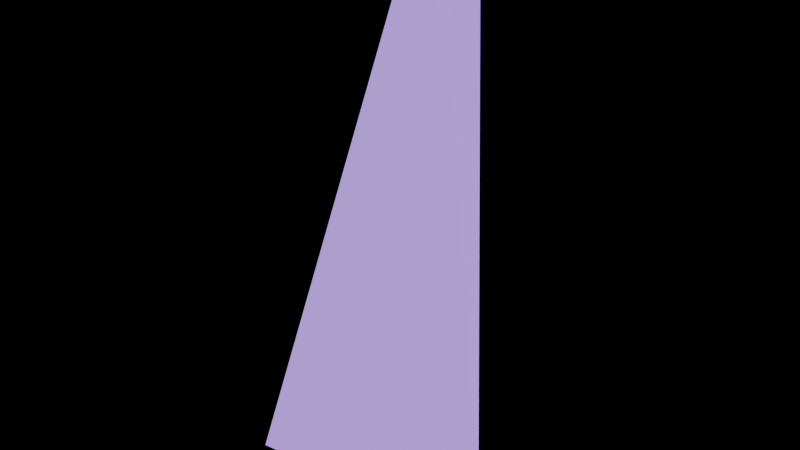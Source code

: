# Source: TC_ENV_AlienShard_Small_V1.blend  (saved by Blender 4.0.36; exported with 4.5.12 LTS)
import bpy
from mathutils import Matrix  # noqa: F401  (used for matrix-valued properties, if any)

bpy.ops.wm.read_factory_settings(use_empty=True)
scene = bpy.context.scene
scene.name = 'Scene'

# ---- materials (node trees are filled in below, after node groups)
mat_tc_mat_alienshard_violet = bpy.data.materials.new('TC_MAT_AlienShard_Violet')
mat_tc_mat_alienshard_violet.use_transparent_shadow = False

# ---- material node trees
mat_tc_mat_alienshard_violet.use_nodes = True; mat_tc_mat_alienshard_violet.node_tree.nodes.clear()
_N = mat_tc_mat_alienshard_violet.node_tree.nodes; _L = mat_tc_mat_alienshard_violet.node_tree.links
n0 = _N.new('ShaderNodeBsdfPrincipled'); n0.name = 'Principled BSDF'; n0.location = (10, 300)
n0.inputs[0].default_value = (0.4784, 0.2471, 0.949, 1.0)
n0.inputs[1].default_value = 0.1
n0.inputs[2].default_value = 0.35
n0.inputs[3].default_value = 1.45
n0.inputs[27].default_value = (0.4784, 0.2471, 0.949, 1.0)
n0.inputs[28].default_value = 1.2
n1 = _N.new('ShaderNodeOutputMaterial'); n1.name = 'Material Output'; n1.location = (300, 300)
_L.new(n0.outputs[0], n1.inputs[0])
n1.is_active_output = True

# ---- meshes
me_cone = bpy.data.meshes.new('Cone')
me_cone.from_pydata([(-0.1599, -0.2386, 0.03681), (-0.01015, 0.03493, 1.034), (-0.1874, -0.00344, 0.029), (0.004239, 0.07875, 0.9958), (-0.009401, 0.1898, -0.06277), (0.01966, 0.04592, 0.9631), (0.1914, -0.01639, -0.01284), (0.07659, 0.08989, 1.023), (0.07835, -0.2212, 0.04532), (0.0325, 0.05605, 0.9971)], [], [(0, 1, 3, 2), (2, 3, 5, 4), (4, 5, 7, 6), (3, 1, 9, 7, 5), (6, 7, 9, 8), (8, 9, 1, 0), (0, 2, 4, 6, 8)])
_uv = me_cone.uv_layers.new(name='UVMap')
_uv.uv.foreach_set('vector', [1.0, 0.5, 1.0, 1.0, 0.8, 1.0, 0.8, 0.5, 0.8, 0.5, 0.8, 1.0, 0.6, 1.0, 0.6, 0.5, 0.6, 0.5, 0.6, 1.0, 0.4, 1.0, 0.4, 0.5, 0.4783, 0.3242, 0.25, 0.49, 0.02175, 0.3242, 0.1089, 0.05584, 0.3911, 0.05584, 0.4, 0.5, 0.4, 1.0, 0.2, 1.0, 0.2, 0.5, 0.2, 0.5, 0.2, 1.0, 2.98e-08, 1.0, 2.98e-08, 0.5, 0.75, 0.49, 0.9783, 0.3242, 0.8911, 0.05584, 0.6089, 0.05584, 0.5217, 0.3242])
me_cone.materials.append(mat_tc_mat_alienshard_violet)
me_cone.update()

# ---- objects
ob_tc_env_alienshard_small_v1 = bpy.data.objects.new('TC_ENV_AlienShard_Small_V1', me_cone)

# ---- transforms, parenting, visibility, modifiers, constraints
ob_tc_env_alienshard_small_v1.location = (0.0, 0.0, 0.0)

# ---- collection membership
scene.collection.objects.link(ob_tc_env_alienshard_small_v1)

# ---- scene / render settings (as saved in the file)
scene.frame_start = 1; scene.frame_end = 250; scene.frame_set(1)
scene.render.engine = 'BLENDER_EEVEE_NEXT'
scene.cycles.sampling_pattern = 'TABULATED_SOBOL'
bpy.context.view_layer.update()

# ---- added for rendering (the .blend has no active camera): camera
cam_auto = bpy.data.cameras.new('AutoCamera')
cam_auto.lens = 50.0
cam_auto.sensor_width = 36.0
cam_auto.clip_end = 1000.0
ob_auto_camera = bpy.data.objects.new('AutoCamera', cam_auto)
scene.collection.objects.link(ob_auto_camera)
ob_auto_camera.location = (1.14657, -1.39789, 1.40139)
ob_auto_camera.rotation_euler = (1.09748, -7.21219e-08, 0.694738)
scene.camera = ob_auto_camera
bpy.context.view_layer.update()

